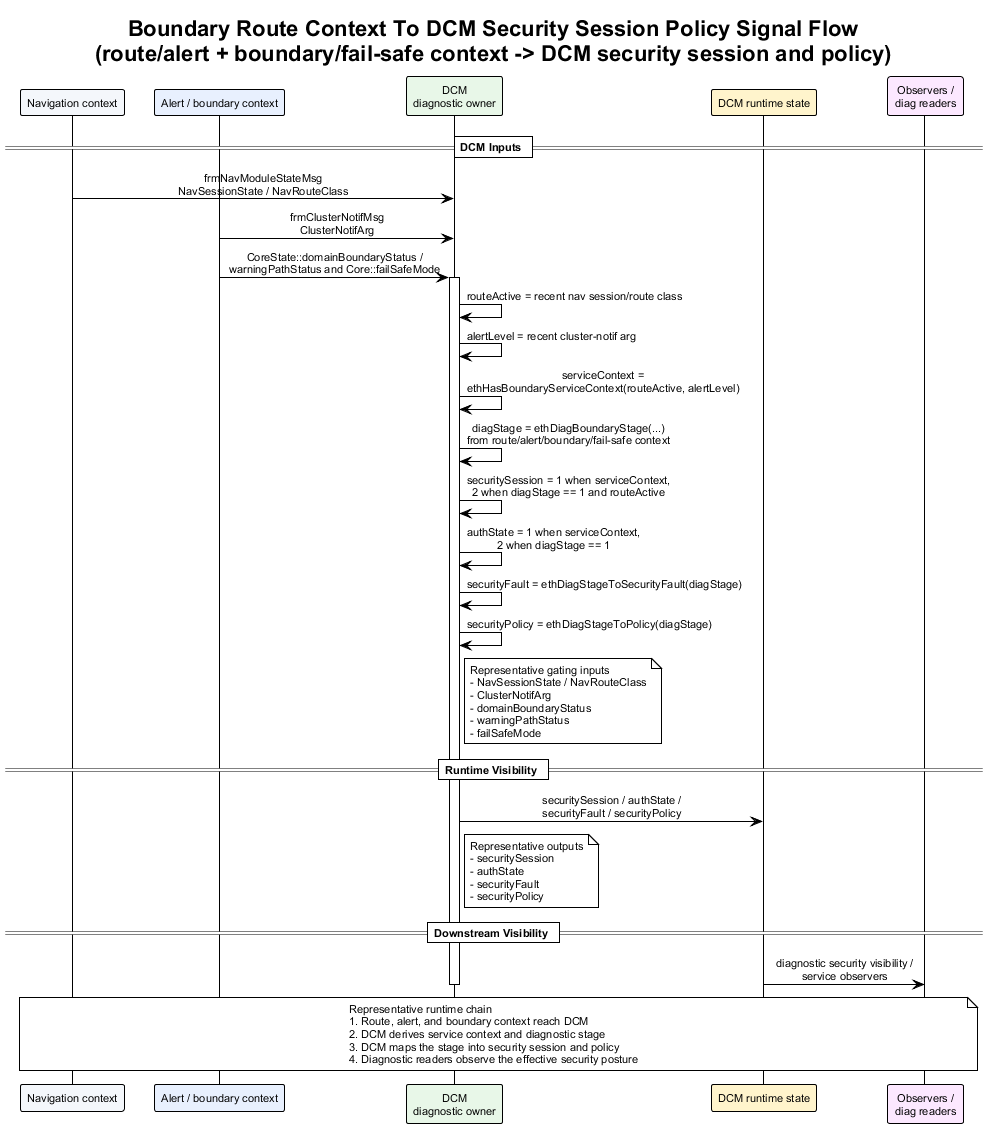

The diagram above was rendered by PlantUML. Its source (embedded in the PNG):
@startuml boundary_route_context_to_dcm_security_session_policy_signal_flow
!theme plain
skinparam backgroundColor #FFFFFF
skinparam defaultFontName Arial
skinparam defaultFontSize 11
skinparam sequenceMessageAlign center
skinparam responseMessageBelowArrow true

title Boundary Route Context To DCM Security Session Policy Signal Flow\n(route/alert + boundary/fail-safe context -> DCM security session and policy)

participant "Navigation context" as Nav #F4F7FB
participant "Alert / boundary context" as Boundary #E8F0FE
participant "DCM\ndiagnostic owner" as DCM #E8F7E8
participant "DCM runtime state" as DcmState #FFF4CC
participant "Observers /\ndiag readers" as Obs #FCE8FF

== DCM Inputs ==

Nav -> DCM : frmNavModuleStateMsg\nNavSessionState / NavRouteClass
Boundary -> DCM : frmClusterNotifMsg\nClusterNotifArg
Boundary -> DCM : CoreState::domainBoundaryStatus /\nwarningPathStatus and Core::failSafeMode
activate DCM
DCM -> DCM : routeActive = recent nav session/route class
DCM -> DCM : alertLevel = recent cluster-notif arg
DCM -> DCM : serviceContext =\nethHasBoundaryServiceContext(routeActive, alertLevel)
DCM -> DCM : diagStage = ethDiagBoundaryStage(...)\nfrom route/alert/boundary/fail-safe context
DCM -> DCM : securitySession = 1 when serviceContext,\n2 when diagStage == 1 and routeActive
DCM -> DCM : authState = 1 when serviceContext,\n2 when diagStage == 1
DCM -> DCM : securityFault = ethDiagStageToSecurityFault(diagStage)
DCM -> DCM : securityPolicy = ethDiagStageToPolicy(diagStage)
note right of DCM
Representative gating inputs
- NavSessionState / NavRouteClass
- ClusterNotifArg
- domainBoundaryStatus
- warningPathStatus
- failSafeMode
end note

== Runtime Visibility ==

DCM -> DcmState : securitySession / authState /\nsecurityFault / securityPolicy
note right of DCM
Representative outputs
- securitySession
- authState
- securityFault
- securityPolicy
end note

== Downstream Visibility ==

DcmState -> Obs : diagnostic security visibility /\nservice observers
deactivate DCM

note over Nav, Obs
Representative runtime chain
1. Route, alert, and boundary context reach DCM
2. DCM derives service context and diagnostic stage
3. DCM maps the stage into security session and policy
4. Diagnostic readers observe the effective security posture
end note

@enduml